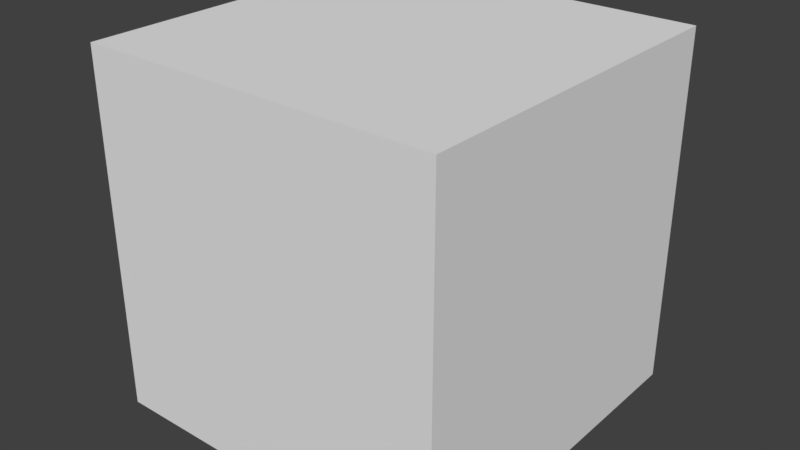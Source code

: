 # Source: SM_Perimeter.blend  (saved by Blender 2.77.0; exported with 4.5.12 LTS)
import bpy
from mathutils import Matrix  # noqa: F401  (used for matrix-valued properties, if any)

bpy.ops.wm.read_factory_settings(use_empty=True)
scene = bpy.context.scene
scene.name = 'Scene'

# ---- collections
col_collection_1 = bpy.data.collections.new('Collection 1'); scene.collection.children.link(col_collection_1)

# ---- images (referenced by path relative to the original .blend; pixels are not part of the script)
import os
ASSET_DIR = os.environ.get("B2B_ASSET_DIR", "")  # directory of the original .blend (textures are referenced by path, not embedded)
HERE = os.path.dirname(os.path.abspath(__file__))  # packed textures are extracted next to this script under _unpacked/

def load_image(name, relpath, width, height, colorspace="sRGB"):
    """Load a texture the original file referenced (path relative to the .blend, or extracted next to this script)."""
    p = next((c for c in (os.path.join(HERE, relpath), os.path.join(ASSET_DIR, relpath)) if relpath and os.path.exists(c)), "")
    if p:
        img = bpy.data.images.load(p, check_existing=True)
        img.name = name
    else:  # same state as the original file: an image datablock whose file is absent (Cycles renders it pink)
        img = bpy.data.images.new(name, width, height)
        img.source = "FILE"
        img.filepath = "//" + (relpath or name)
    img.colorspace_settings.name = colorspace
    return img
img_t_perimeter_png = load_image('T_Perimeter.png', 'Textures/T_Perimeter.png', 1024, 1024, 'sRGB')

# ---- materials (node trees are filled in below, after node groups)
mat_m_perimeter = bpy.data.materials.new('M_Perimeter')
mat_m_perimeter.alpha_threshold = 0.0
mat_m_perimeter.roughness = 0.5
mat_m_perimeter.line_color = (0.0, 0.0, 0.0, 1.0)

# ---- material node trees
mat_m_perimeter.use_nodes = True; mat_m_perimeter.node_tree.nodes.clear()
_N = mat_m_perimeter.node_tree.nodes; _L = mat_m_perimeter.node_tree.links
n0 = _N.new('ShaderNodeOutputMaterial'); n0.name = 'Material Output'; n0.location = (300, 300)
n1 = _N.new('ShaderNodeBsdfDiffuse'); n1.name = 'Diffuse BSDF'; n1.location = (110, 307)
n2 = _N.new('ShaderNodeTexImage'); n2.name = 'Image Texture'; n2.location = (-47, 362)
n2.width = 140
n2.image = img_t_perimeter_png
_L.new(n1.outputs[0], n0.inputs[0])
n0.is_active_output = True

# ---- world
world_world = bpy.data.worlds.new('World'); scene.world = world_world
world_world.color = (0.05088, 0.05088, 0.05088)
world_world.use_sun_shadow = False
world_world.sun_shadow_jitter_overblur = 0.0
world_world.cycles.sampling_method = 'MANUAL'

# ---- meshes
me_cube = bpy.data.meshes.new('Cube')
me_cube.from_pydata([(0.5, 0.5, -0.5), (0.5, -0.5, -0.5), (-0.5, -0.5, -0.5), (-0.5, 0.5, -0.5), (0.5, 0.5, 0.5), (0.5, -0.5, 0.5), (-0.5, -0.5, 0.5), (-0.5, 0.5, 0.5)], [], [(4, 7, 6, 5), (0, 4, 5, 1), (1, 5, 6, 2), (2, 6, 7, 3), (4, 0, 3, 7)])
_uv = me_cube.uv_layers.new(name='UVMap')
_uv.uv.foreach_set('vector', [0.3401, 0.2594, 0.3401, 0.714, 0.1886, 0.714, 0.1886, 0.2594, 0.8259, 0.7145, 0.6743, 0.7145, 0.6743, 0.26, 0.8259, 0.26, 0.6795, 0.7145, 0.6795, 0.26, 0.8311, 0.26, 0.8311, 0.7145, 0.8265, 0.7184, 0.675, 0.7184, 0.675, 0.2639, 0.8265, 0.2639, 0.6781, 0.264, 0.8296, 0.264, 0.8296, 0.7186, 0.6781, 0.7186])
me_cube.materials.append(mat_m_perimeter)
me_cube.use_remesh_preserve_volume = False
me_cube.use_remesh_preserve_attributes = False
me_cube.use_mirror_vertex_groups = False
me_cube.update()

# ---- objects
ob_cube = bpy.data.objects.new('Cube', me_cube)

# ---- transforms, parenting, visibility, modifiers, constraints
ob_cube.location = (0.0, 0.0, 0.0)
ob_cube.lock_rotations_4d = False
ob_cube.empty_display_type = 'ARROWS'
ob_cube.lineart.crease_threshold = 0.0

# ---- collection membership
col_collection_1.objects.link(ob_cube)

# ---- scene / render settings (as saved in the file)
scene.frame_start = 1; scene.frame_end = 250; scene.frame_set(1)
scene.render.engine = 'CYCLES'
scene.render.resolution_percentage = 50
scene.render.dither_intensity = 0.0
scene.cycles.use_denoising = False
scene.cycles.samples = 128
scene.cycles.sampling_pattern = 'TABULATED_SOBOL'
scene.cycles.light_sampling_threshold = 0.0
scene.cycles.use_adaptive_sampling = False
scene.cycles.use_light_tree = False
scene.cycles.blur_glossy = 0.0
scene.cycles.sample_clamp_indirect = 0.0
scene.view_settings.view_transform = 'Standard'
bpy.context.view_layer.update()

# ---- added for rendering (the .blend has no active camera and no usable light): camera, sun
cam_auto = bpy.data.cameras.new('AutoCamera')
cam_auto.lens = 50.0
cam_auto.sensor_width = 36.0
cam_auto.clip_end = 1000.0
ob_auto_camera = bpy.data.objects.new('AutoCamera', cam_auto)
scene.collection.objects.link(ob_auto_camera)
ob_auto_camera.location = (1.60254, -1.92304, 1.28203)
ob_auto_camera.rotation_euler = (1.09748, -7.21219e-08, 0.694738)
scene.camera = ob_auto_camera
light_auto_sun = bpy.data.lights.new('AutoSun', 'SUN')
light_auto_sun.energy = 3.0
light_auto_sun.angle = 0.0523599
ob_auto_sun = bpy.data.objects.new('AutoSun', light_auto_sun)
scene.collection.objects.link(ob_auto_sun)
ob_auto_sun.rotation_euler = (0.872665, 0.174533, 0.523599)
bpy.context.view_layer.update()
